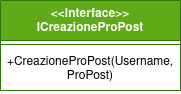

The diagram above was exported from draw.io. Its source (the exported page's mxGraphModel, read from the mxfile embedded in the PNG):
<mxGraphModel dx="435" dy="751" grid="1" gridSize="10" guides="1" tooltips="1" connect="1" arrows="1" fold="1" page="1" pageScale="1" pageWidth="827" pageHeight="1169" math="0" shadow="0">
  <root>
    <mxCell id="0" />
    <mxCell id="1" parent="0" />
    <mxCell id="FuAqyfsN4aBB1NJL3RCb-1" value="&lt;div&gt;&amp;lt;&amp;lt;Interface&amp;gt;&amp;gt;&lt;/div&gt;&lt;div&gt;ICreazioneProPost&lt;br&gt;&lt;/div&gt;" style="swimlane;fontStyle=1;align=center;verticalAlign=top;childLayout=stackLayout;horizontal=1;startSize=40;horizontalStack=0;resizeParent=1;resizeParentMax=0;resizeLast=0;collapsible=1;marginBottom=0;whiteSpace=wrap;html=1;fillColor=#60a917;fontColor=#ffffff;strokeColor=#2D7600;" parent="1" vertex="1">
      <mxGeometry x="110" y="230" width="180" height="90" as="geometry" />
    </mxCell>
    <mxCell id="FuAqyfsN4aBB1NJL3RCb-2" value="" style="line;strokeWidth=1;fillColor=none;align=left;verticalAlign=middle;spacingTop=-1;spacingLeft=3;spacingRight=3;rotatable=0;labelPosition=right;points=[];portConstraint=eastwest;strokeColor=inherit;" parent="FuAqyfsN4aBB1NJL3RCb-1" vertex="1">
      <mxGeometry y="40" width="180" height="8" as="geometry" />
    </mxCell>
    <mxCell id="FuAqyfsN4aBB1NJL3RCb-3" value="&lt;div&gt;+CreazioneProPost(Username, ProPost)&lt;br&gt;&lt;/div&gt;" style="text;strokeColor=none;fillColor=none;align=center;verticalAlign=top;spacingLeft=4;spacingRight=4;overflow=hidden;rotatable=0;points=[[0,0.5],[1,0.5]];portConstraint=eastwest;whiteSpace=wrap;html=1;" parent="FuAqyfsN4aBB1NJL3RCb-1" vertex="1">
      <mxGeometry y="48" width="180" height="42" as="geometry" />
    </mxCell>
  </root>
</mxGraphModel>